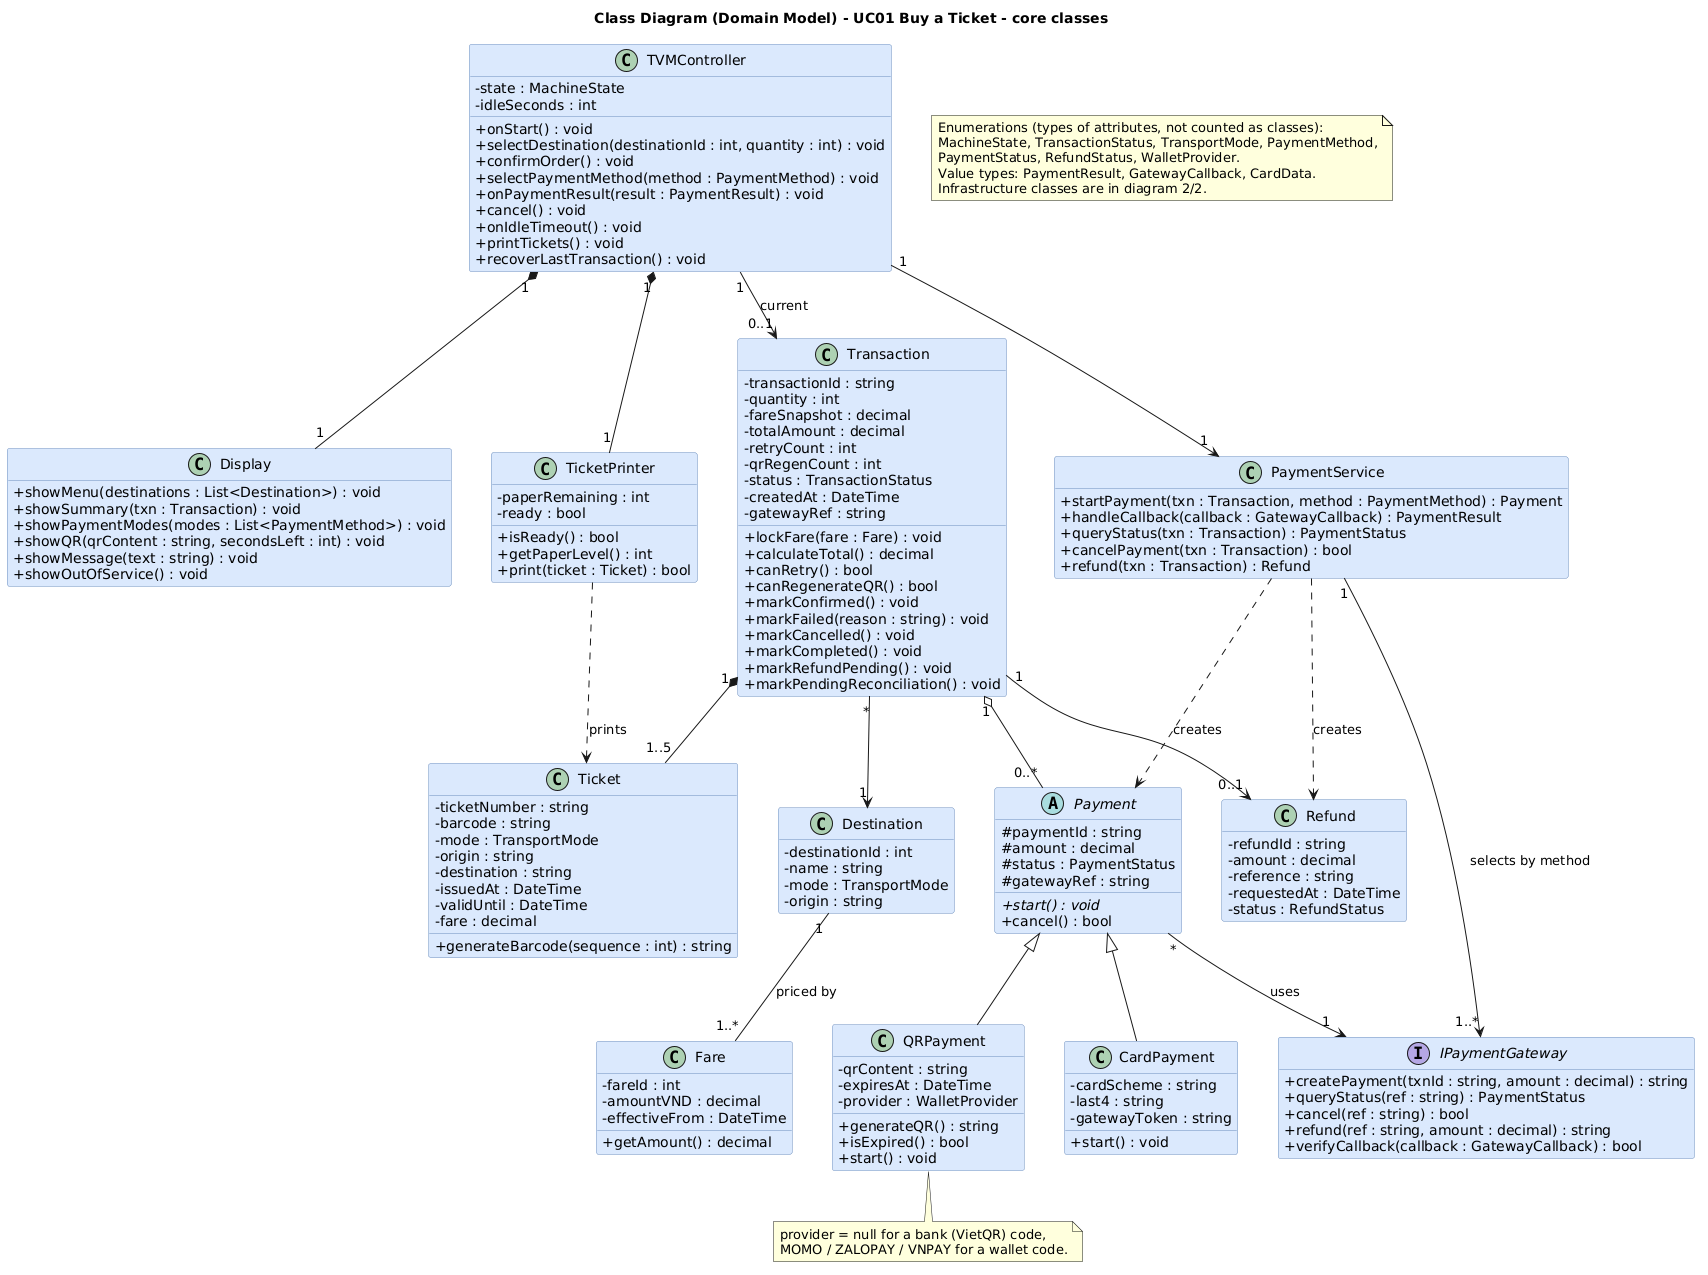

The diagram above was rendered by PlantUML. Its source (embedded in the PNG):
@startuml
title Class Diagram (Domain Model) - UC01 Buy a Ticket - core classes
skinparam classAttributeIconSize 0
skinparam shadowing false
skinparam defaultFontName DejaVu Sans
skinparam class {
  BackgroundColor #DAE8FC
  BorderColor #6C8EBF
}
hide empty members
hide enum methods
skinparam nodesep 40
skinparam ranksep 50

class TVMController {
  - state : MachineState
  - idleSeconds : int
  + onStart() : void
  + selectDestination(destinationId : int, quantity : int) : void
  + confirmOrder() : void
  + selectPaymentMethod(method : PaymentMethod) : void
  + onPaymentResult(result : PaymentResult) : void
  + cancel() : void
  + onIdleTimeout() : void
  + printTickets() : void
  + recoverLastTransaction() : void
}

class Display {
  + showMenu(destinations : List<Destination>) : void
  + showSummary(txn : Transaction) : void
  + showPaymentModes(modes : List<PaymentMethod>) : void
  + showQR(qrContent : string, secondsLeft : int) : void
  + showMessage(text : string) : void
  + showOutOfService() : void
}

class TicketPrinter {
  - paperRemaining : int
  - ready : bool
  + isReady() : bool
  + getPaperLevel() : int
  + print(ticket : Ticket) : bool
}

class Destination {
  - destinationId : int
  - name : string
  - mode : TransportMode
  - origin : string
}

class Fare {
  - fareId : int
  - amountVND : decimal
  - effectiveFrom : DateTime
  + getAmount() : decimal
}

class Transaction {
  - transactionId : string
  - quantity : int
  - fareSnapshot : decimal
  - totalAmount : decimal
  - retryCount : int
  - qrRegenCount : int
  - status : TransactionStatus
  - createdAt : DateTime
  - gatewayRef : string
  + lockFare(fare : Fare) : void
  + calculateTotal() : decimal
  + canRetry() : bool
  + canRegenerateQR() : bool
  + markConfirmed() : void
  + markFailed(reason : string) : void
  + markCancelled() : void
  + markCompleted() : void
  + markRefundPending() : void
  + markPendingReconciliation() : void
}

class Ticket {
  - ticketNumber : string
  - barcode : string
  - mode : TransportMode
  - origin : string
  - destination : string
  - issuedAt : DateTime
  - validUntil : DateTime
  - fare : decimal
  + generateBarcode(sequence : int) : string
}

class Refund {
  - refundId : string
  - amount : decimal
  - reference : string
  - requestedAt : DateTime
  - status : RefundStatus
}

class PaymentService {
  + startPayment(txn : Transaction, method : PaymentMethod) : Payment
  + handleCallback(callback : GatewayCallback) : PaymentResult
  + queryStatus(txn : Transaction) : PaymentStatus
  + cancelPayment(txn : Transaction) : bool
  + refund(txn : Transaction) : Refund
}

abstract class Payment {
  # paymentId : string
  # amount : decimal
  # status : PaymentStatus
  # gatewayRef : string
  + {abstract} start() : void
  + cancel() : bool
}

class CardPayment {
  - cardScheme : string
  - last4 : string
  - gatewayToken : string
  + start() : void
}

class QRPayment {
  - qrContent : string
  - expiresAt : DateTime
  - provider : WalletProvider
  + generateQR() : string
  + isExpired() : bool
  + start() : void
}

interface IPaymentGateway {
  + createPayment(txnId : string, amount : decimal) : string
  + queryStatus(ref : string) : PaymentStatus
  + cancel(ref : string) : bool
  + refund(ref : string, amount : decimal) : string
  + verifyCallback(callback : GatewayCallback) : bool
}

TVMController "1" *-- "1" Display
TVMController "1" *-- "1" TicketPrinter
TVMController "1" --> "1" PaymentService
TVMController "1" --> "0..1" Transaction : current

Destination "1" -- "1..*" Fare : priced by
Transaction "*" --> "1" Destination
Transaction "1" *-- "1..5" Ticket
Transaction "1" o-- "0..*" Payment
Transaction "1" --> "0..1" Refund

Payment <|-- CardPayment
Payment <|-- QRPayment
Payment "*" --> "1" IPaymentGateway : uses

PaymentService "1" --> "1..*" IPaymentGateway : selects by method
PaymentService ..> Payment : creates
PaymentService ..> Refund : creates
TicketPrinter ..> Ticket : prints

note bottom of QRPayment
  provider = null for a bank (VietQR) code,
  MOMO / ZALOPAY / VNPAY for a wallet code.
end note

note as N1
  Enumerations (types of attributes, not counted as classes):
  MachineState, TransactionStatus, TransportMode, PaymentMethod,
  PaymentStatus, RefundStatus, WalletProvider.
  Value types: PaymentResult, GatewayCallback, CardData.
  Infrastructure classes are in diagram 2/2.
end note
@enduml